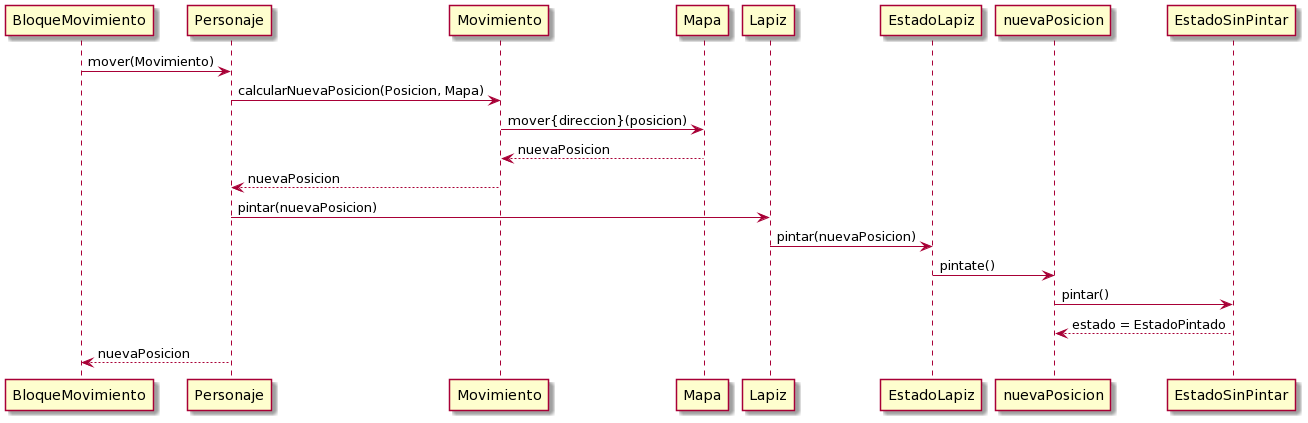

The diagram above was rendered by PlantUML. Its source (embedded in the PNG):
@startuml
BloqueMovimiento -> Personaje : mover(Movimiento)

Personaje -> Movimiento : calcularNuevaPosicion(Posicion, Mapa)

Movimiento -> Mapa : mover{direccion}(posicion)
Mapa --> Movimiento : nuevaPosicion

Movimiento --> Personaje : nuevaPosicion

Personaje -> Lapiz : pintar(nuevaPosicion)

Lapiz -> EstadoLapiz : pintar(nuevaPosicion)

EstadoLapiz -> nuevaPosicion : pintate()

nuevaPosicion -> EstadoSinPintar : pintar()

EstadoSinPintar --> nuevaPosicion : estado = EstadoPintado

Personaje --> BloqueMovimiento : nuevaPosicion
@enduml